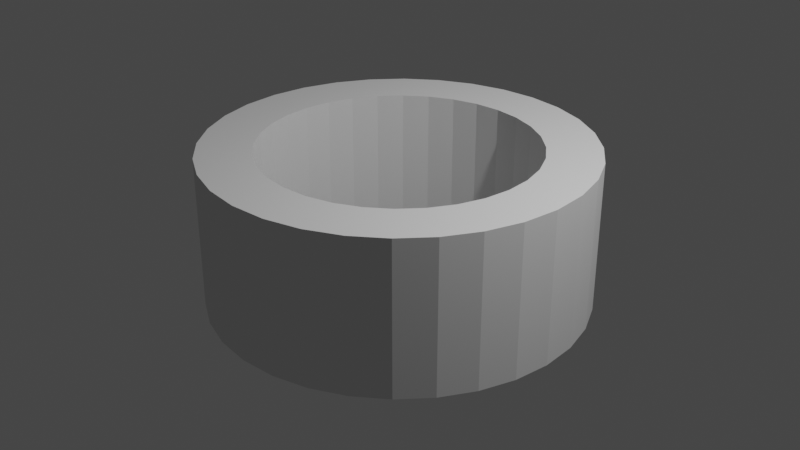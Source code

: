 # Source: Tic_Tac_Toe_O.blend  (saved by Blender 2.93.21; exported with 4.5.12 LTS)
import bpy
from mathutils import Matrix  # noqa: F401  (used for matrix-valued properties, if any)

bpy.ops.wm.read_factory_settings(use_empty=True)
scene = bpy.context.scene
scene.name = 'Scene'

# ---- collections
col_collection = bpy.data.collections.new('Collection'); scene.collection.children.link(col_collection)

# ---- world
world_world = bpy.data.worlds.new('World'); scene.world = world_world
world_world.use_nodes = True; world_world.node_tree.nodes.clear()
_N = world_world.node_tree.nodes; _L = world_world.node_tree.links
n0 = _N.new('ShaderNodeOutputWorld'); n0.name = 'World Output'; n0.location = (300, 300)
n1 = _N.new('ShaderNodeBackground'); n1.name = 'Background'; n1.location = (10, 300)
n1.inputs[0].default_value = (0.05088, 0.05088, 0.05088, 1.0)
_L.new(n1.outputs[0], n0.inputs[0])
n0.is_active_output = True
world_world.color = (0.05088, 0.05088, 0.05088)
world_world.use_sun_shadow = False
world_world.sun_shadow_jitter_overblur = 0.0

# ---- cameras
cam_camera = bpy.data.cameras.new('Camera')
cam_camera.clip_end = 100.0
cam_camera.ortho_scale = 7.314

# ---- lights
light_light = bpy.data.lights.new('Light', 'POINT')
light_light.transmission_factor = 0.0
light_light.energy = 1000.0
light_light.shadow_soft_size = 0.1
light_light.shadow_maximum_resolution = 0.006
light_light.use_absolute_resolution = True

# ---- meshes
me_cylinder = bpy.data.meshes.new('Cylinder')
me_cylinder.from_pydata([(-4.474e-08, 1.438, -0.8), (-4.474e-08, 1.438, 0.8), (0.2806, 1.411, -0.8), (0.2806, 1.411, 0.8), (0.5504, 1.329, -0.8), (0.5504, 1.329, 0.8), (0.7991, 1.196, -0.8), (0.7991, 1.196, 0.8), (1.017, 1.017, -0.8), (1.017, 1.017, 0.8), (1.196, 0.7991, -0.8), (1.196, 0.7991, 0.8), (1.329, 0.5504, -0.8), (1.329, 0.5504, 0.8), (1.411, 0.2806, -0.8), (1.411, 0.2806, 0.8), (1.438, -7.046e-08, -0.8), (1.438, -7.046e-08, 0.8), (1.411, -0.2806, -0.8), (1.411, -0.2806, 0.8), (1.329, -0.5504, -0.8), (1.329, -0.5504, 0.8), (1.196, -0.7991, -0.8), (1.196, -0.7991, 0.8), (1.017, -1.017, -0.8), (1.017, -1.017, 0.8), (0.7991, -1.196, -0.8), (0.7991, -1.196, 0.8), (0.5504, -1.329, -0.8), (0.5504, -1.329, 0.8), (0.2806, -1.411, -0.8), (0.2806, -1.411, 0.8), (-1.344e-07, -1.438, -0.8), (-1.344e-07, -1.438, 0.8), (-0.2806, -1.411, -0.8), (-0.2806, -1.411, 0.8), (-0.5504, -1.329, -0.8), (-0.5504, -1.329, 0.8), (-0.7991, -1.196, -0.8), (-0.7991, -1.196, 0.8), (-1.017, -1.017, -0.8), (-1.017, -1.017, 0.8), (-1.196, -0.7991, -0.8), (-1.196, -0.7991, 0.8), (-1.329, -0.5504, -0.8), (-1.329, -0.5504, 0.8), (-1.411, -0.2806, -0.8), (-1.411, -0.2806, 0.8), (-1.438, 1.886e-08, -0.8), (-1.438, 1.886e-08, 0.8), (-1.411, 0.2806, -0.8), (-1.411, 0.2806, 0.8), (-1.329, 0.5504, -0.8), (-1.329, 0.5504, 0.8), (-1.196, 0.7991, -0.8), (-1.196, 0.7991, 0.8), (-1.017, 1.017, -0.8), (-1.017, 1.017, 0.8), (-0.7991, 1.196, -0.8), (-0.7991, 1.196, 0.8), (-0.5504, 1.329, -0.8), (-0.5504, 1.329, 0.8), (-0.2806, 1.411, -0.8), (-0.2806, 1.411, 0.8), (0.0, 2.0, -0.8), (0.3902, 1.962, -0.8), (0.3902, 1.962, 0.8), (0.0, 2.0, 0.8), (0.7654, 1.848, -0.8), (0.7654, 1.848, 0.8), (1.111, 1.663, -0.8), (1.111, 1.663, 0.8), (1.414, 1.414, -0.8), (1.414, 1.414, 0.8), (1.663, 1.111, -0.8), (1.663, 1.111, 0.8), (1.848, 0.7654, -0.8), (1.848, 0.7654, 0.8), (1.962, 0.3902, -0.8), (1.962, 0.3902, 0.8), (2.0, -8.742e-08, -0.8), (2.0, -8.742e-08, 0.8), (1.962, -0.3902, -0.8), (1.962, -0.3902, 0.8), (1.848, -0.7654, -0.8), (1.848, -0.7654, 0.8), (1.663, -1.111, -0.8), (1.663, -1.111, 0.8), (1.414, -1.414, -0.8), (1.414, -1.414, 0.8), (1.111, -1.663, -0.8), (1.111, -1.663, 0.8), (0.7654, -1.848, -0.8), (0.7654, -1.848, 0.8), (0.3902, -1.962, -0.8), (0.3902, -1.962, 0.8), (-1.748e-07, -2.0, -0.8), (-1.748e-07, -2.0, 0.8), (-0.3902, -1.962, -0.8), (-0.3902, -1.962, 0.8), (-0.7654, -1.848, -0.8), (-0.7654, -1.848, 0.8), (-1.111, -1.663, -0.8), (-1.111, -1.663, 0.8), (-1.414, -1.414, -0.8), (-1.414, -1.414, 0.8), (-1.663, -1.111, -0.8), (-1.663, -1.111, 0.8), (-1.848, -0.7654, -0.8), (-1.848, -0.7654, 0.8), (-1.962, -0.3902, -0.8), (-1.962, -0.3902, 0.8), (-2.0, 2.385e-08, -0.8), (-2.0, 2.385e-08, 0.8), (-1.962, 0.3902, -0.8), (-1.962, 0.3902, 0.8), (-1.848, 0.7654, -0.8), (-1.848, 0.7654, 0.8), (-1.663, 1.111, -0.8), (-1.663, 1.111, 0.8), (-1.414, 1.414, -0.8), (-1.414, 1.414, 0.8), (-1.111, 1.663, -0.8), (-1.111, 1.663, 0.8), (-0.7654, 1.848, -0.8), (-0.7654, 1.848, 0.8), (-0.3902, 1.962, -0.8), (-0.3902, 1.962, 0.8)], [], [(64, 67, 66, 65), (65, 66, 69, 68), (68, 69, 71, 70), (70, 71, 73, 72), (72, 73, 75, 74), (74, 75, 77, 76), (76, 77, 79, 78), (78, 79, 81, 80), (80, 81, 83, 82), (82, 83, 85, 84), (84, 85, 87, 86), (86, 87, 89, 88), (88, 89, 91, 90), (90, 91, 93, 92), (92, 93, 95, 94), (94, 95, 97, 96), (96, 97, 99, 98), (98, 99, 101, 100), (100, 101, 103, 102), (102, 103, 105, 104), (104, 105, 107, 106), (106, 107, 109, 108), (108, 109, 111, 110), (110, 111, 113, 112), (112, 113, 115, 114), (114, 115, 117, 116), (116, 117, 119, 118), (118, 119, 121, 120), (120, 121, 123, 122), (122, 123, 125, 124), (124, 125, 127, 126), (126, 127, 67, 64), (2, 0, 64, 65), (1, 3, 66, 67), (4, 2, 65, 68), (3, 5, 69, 66), (6, 4, 68, 70), (5, 7, 71, 69), (8, 6, 70, 72), (7, 9, 73, 71), (10, 8, 72, 74), (9, 11, 75, 73), (12, 10, 74, 76), (11, 13, 77, 75), (14, 12, 76, 78), (13, 15, 79, 77), (16, 14, 78, 80), (15, 17, 81, 79), (18, 16, 80, 82), (17, 19, 83, 81), (20, 18, 82, 84), (19, 21, 85, 83), (22, 20, 84, 86), (21, 23, 87, 85), (24, 22, 86, 88), (23, 25, 89, 87), (26, 24, 88, 90), (25, 27, 91, 89), (28, 26, 90, 92), (27, 29, 93, 91), (30, 28, 92, 94), (29, 31, 95, 93), (32, 30, 94, 96), (31, 33, 97, 95), (34, 32, 96, 98), (33, 35, 99, 97), (36, 34, 98, 100), (35, 37, 101, 99), (38, 36, 100, 102), (37, 39, 103, 101), (40, 38, 102, 104), (39, 41, 105, 103), (42, 40, 104, 106), (41, 43, 107, 105), (44, 42, 106, 108), (43, 45, 109, 107), (46, 44, 108, 110), (45, 47, 111, 109), (48, 46, 110, 112), (47, 49, 113, 111), (50, 48, 112, 114), (49, 51, 115, 113), (52, 50, 114, 116), (51, 53, 117, 115), (54, 52, 116, 118), (53, 55, 119, 117), (56, 54, 118, 120), (55, 57, 121, 119), (58, 56, 120, 122), (57, 59, 123, 121), (60, 58, 122, 124), (59, 61, 125, 123), (62, 60, 124, 126), (61, 63, 127, 125), (0, 62, 126, 64), (63, 1, 67, 127), (1, 63, 62, 0), (63, 61, 60, 62), (61, 59, 58, 60), (59, 57, 56, 58), (57, 55, 54, 56), (55, 53, 52, 54), (53, 51, 50, 52), (51, 49, 48, 50), (49, 47, 46, 48), (47, 45, 44, 46), (45, 43, 42, 44), (43, 41, 40, 42), (41, 39, 38, 40), (39, 37, 36, 38), (37, 35, 34, 36), (35, 33, 32, 34), (33, 31, 30, 32), (31, 29, 28, 30), (29, 27, 26, 28), (27, 25, 24, 26), (25, 23, 22, 24), (23, 21, 20, 22), (21, 19, 18, 20), (19, 17, 16, 18), (17, 15, 14, 16), (15, 13, 12, 14), (13, 11, 10, 12), (11, 9, 8, 10), (9, 7, 6, 8), (7, 5, 4, 6), (5, 3, 2, 4), (3, 1, 0, 2)])
_uv = me_cylinder.uv_layers.new(name='UVMap')
_uv.uv.foreach_set('vector', [1.0, 0.5, 1.0, 1.0, 0.9688, 1.0, 0.9688, 0.5, 0.9688, 0.5, 0.9688, 1.0, 0.9375, 1.0, 0.9375, 0.5, 0.9375, 0.5, 0.9375, 1.0, 0.9062, 1.0, 0.9062, 0.5, 0.9062, 0.5, 0.9062, 1.0, 0.875, 1.0, 0.875, 0.5, 0.875, 0.5, 0.875, 1.0, 0.8438, 1.0, 0.8438, 0.5, 0.8438, 0.5, 0.8438, 1.0, 0.8125, 1.0, 0.8125, 0.5, 0.8125, 0.5, 0.8125, 1.0, 0.7812, 1.0, 0.7812, 0.5, 0.7812, 0.5, 0.7812, 1.0, 0.75, 1.0, 0.75, 0.5, 0.75, 0.5, 0.75, 1.0, 0.7188, 1.0, 0.7188, 0.5, 0.7188, 0.5, 0.7188, 1.0, 0.6875, 1.0, 0.6875, 0.5, 0.6875, 0.5, 0.6875, 1.0, 0.6562, 1.0, 0.6562, 0.5, 0.6562, 0.5, 0.6562, 1.0, 0.625, 1.0, 0.625, 0.5, 0.625, 0.5, 0.625, 1.0, 0.5938, 1.0, 0.5938, 0.5, 0.5938, 0.5, 0.5938, 1.0, 0.5625, 1.0, 0.5625, 0.5, 0.5625, 0.5, 0.5625, 1.0, 0.5312, 1.0, 0.5312, 0.5, 0.5312, 0.5, 0.5312, 1.0, 0.5, 1.0, 0.5, 0.5, 0.5, 0.5, 0.5, 1.0, 0.4688, 1.0, 0.4688, 0.5, 0.4688, 0.5, 0.4688, 1.0, 0.4375, 1.0, 0.4375, 0.5, 0.4375, 0.5, 0.4375, 1.0, 0.4062, 1.0, 0.4062, 0.5, 0.4062, 0.5, 0.4062, 1.0, 0.375, 1.0, 0.375, 0.5, 0.375, 0.5, 0.375, 1.0, 0.3438, 1.0, 0.3438, 0.5, 0.3438, 0.5, 0.3438, 1.0, 0.3125, 1.0, 0.3125, 0.5, 0.3125, 0.5, 0.3125, 1.0, 0.2812, 1.0, 0.2812, 0.5, 0.2812, 0.5, 0.2812, 1.0, 0.25, 1.0, 0.25, 0.5, 0.25, 0.5, 0.25, 1.0, 0.2188, 1.0, 0.2188, 0.5, 0.2188, 0.5, 0.2188, 1.0, 0.1875, 1.0, 0.1875, 0.5, 0.1875, 0.5, 0.1875, 1.0, 0.1562, 1.0, 0.1562, 0.5, 0.1562, 0.5, 0.1562, 1.0, 0.125, 1.0, 0.125, 0.5, 0.125, 0.5, 0.125, 1.0, 0.09375, 1.0, 0.09375, 0.5, 0.09375, 0.5, 0.09375, 1.0, 0.0625, 1.0, 0.0625, 0.5, 0.0625, 0.5, 0.0625, 1.0, 0.03125, 1.0, 0.03125, 0.5, 0.03125, 0.5, 0.03125, 1.0, 0.0, 1.0, 0.0, 0.5, 0.7874, 0.4381, 0.75, 0.4418, 0.75, 0.49, 0.7968, 0.4854, 0.25, 0.4418, 0.2874, 0.4381, 0.2968, 0.4854, 0.25, 0.49, 0.8234, 0.4272, 0.7874, 0.4381, 0.7968, 0.4854, 0.8418, 0.4717, 0.2874, 0.4381, 0.3234, 0.4272, 0.3418, 0.4717, 0.2968, 0.4854, 0.8565, 0.4094, 0.8234, 0.4272, 0.8418, 0.4717, 0.8833, 0.4496, 0.3234, 0.4272, 0.3565, 0.4094, 0.3833, 0.4496, 0.3418, 0.4717, 0.8856, 0.3856, 0.8565, 0.4094, 0.8833, 0.4496, 0.9197, 0.4197, 0.3565, 0.4094, 0.3856, 0.3856, 0.4197, 0.4197, 0.3833, 0.4496, 0.9094, 0.3565, 0.8856, 0.3856, 0.9197, 0.4197, 0.9496, 0.3833, 0.3856, 0.3856, 0.4094, 0.3565, 0.4496, 0.3833, 0.4197, 0.4197, 0.9272, 0.3234, 0.9094, 0.3565, 0.9496, 0.3833, 0.9717, 0.3418, 0.4094, 0.3565, 0.4272, 0.3234, 0.4717, 0.3418, 0.4496, 0.3833, 0.9381, 0.2874, 0.9272, 0.3234, 0.9717, 0.3418, 0.9854, 0.2968, 0.4272, 0.3234, 0.4381, 0.2874, 0.4854, 0.2968, 0.4717, 0.3418, 0.9418, 0.25, 0.9381, 0.2874, 0.9854, 0.2968, 0.99, 0.25, 0.4381, 0.2874, 0.4418, 0.25, 0.49, 0.25, 0.4854, 0.2968, 0.9381, 0.2126, 0.9418, 0.25, 0.99, 0.25, 0.9854, 0.2032, 0.4418, 0.25, 0.4381, 0.2126, 0.4854, 0.2032, 0.49, 0.25, 0.9272, 0.1766, 0.9381, 0.2126, 0.9854, 0.2032, 0.9717, 0.1582, 0.4381, 0.2126, 0.4272, 0.1766, 0.4717, 0.1582, 0.4854, 0.2032, 0.9094, 0.1435, 0.9272, 0.1766, 0.9717, 0.1582, 0.9496, 0.1167, 0.4272, 0.1766, 0.4094, 0.1435, 0.4496, 0.1167, 0.4717, 0.1582, 0.8856, 0.1144, 0.9094, 0.1435, 0.9496, 0.1167, 0.9197, 0.08029, 0.4094, 0.1435, 0.3856, 0.1144, 0.4197, 0.08029, 0.4496, 0.1167, 0.8565, 0.09055, 0.8856, 0.1144, 0.9197, 0.08029, 0.8833, 0.05045, 0.3856, 0.1144, 0.3565, 0.09055, 0.3833, 0.05045, 0.4197, 0.08029, 0.8234, 0.07283, 0.8565, 0.09055, 0.8833, 0.05045, 0.8418, 0.02827, 0.3565, 0.09055, 0.3234, 0.07283, 0.3418, 0.02827, 0.3833, 0.05045, 0.7874, 0.06192, 0.8234, 0.07283, 0.8418, 0.02827, 0.7968, 0.01461, 0.3234, 0.07283, 0.2874, 0.06192, 0.2968, 0.01461, 0.3418, 0.02827, 0.75, 0.05823, 0.7874, 0.06192, 0.7968, 0.01461, 0.75, 0.01, 0.2874, 0.06192, 0.25, 0.05823, 0.25, 0.01, 0.2968, 0.01461, 0.7126, 0.06192, 0.75, 0.05823, 0.75, 0.01, 0.7032, 0.01461, 0.25, 0.05823, 0.2126, 0.06192, 0.2032, 0.01461, 0.25, 0.01, 0.6766, 0.07283, 0.7126, 0.06192, 0.7032, 0.01461, 0.6582, 0.02827, 0.2126, 0.06192, 0.1766, 0.07283, 0.1582, 0.02827, 0.2032, 0.01461, 0.6435, 0.09055, 0.6766, 0.07283, 0.6582, 0.02827, 0.6167, 0.05045, 0.1766, 0.07283, 0.1435, 0.09055, 0.1167, 0.05045, 0.1582, 0.02827, 0.6144, 0.1144, 0.6435, 0.09055, 0.6167, 0.05045, 0.5803, 0.08029, 0.1435, 0.09055, 0.1144, 0.1144, 0.08029, 0.08029, 0.1167, 0.05045, 0.5906, 0.1435, 0.6144, 0.1144, 0.5803, 0.08029, 0.5504, 0.1167, 0.1144, 0.1144, 0.09055, 0.1435, 0.05045, 0.1167, 0.08029, 0.08029, 0.5728, 0.1766, 0.5906, 0.1435, 0.5504, 0.1167, 0.5283, 0.1582, 0.09055, 0.1435, 0.07283, 0.1766, 0.02827, 0.1582, 0.05045, 0.1167, 0.5619, 0.2126, 0.5728, 0.1766, 0.5283, 0.1582, 0.5146, 0.2032, 0.07283, 0.1766, 0.06192, 0.2126, 0.01461, 0.2032, 0.02827, 0.1582, 0.5582, 0.25, 0.5619, 0.2126, 0.5146, 0.2032, 0.51, 0.25, 0.06192, 0.2126, 0.05823, 0.25, 0.01, 0.25, 0.01461, 0.2032, 0.5619, 0.2874, 0.5582, 0.25, 0.51, 0.25, 0.5146, 0.2968, 0.05823, 0.25, 0.06192, 0.2874, 0.01461, 0.2968, 0.01, 0.25, 0.5728, 0.3234, 0.5619, 0.2874, 0.5146, 0.2968, 0.5283, 0.3418, 0.06192, 0.2874, 0.07283, 0.3234, 0.02827, 0.3418, 0.01461, 0.2968, 0.5906, 0.3565, 0.5728, 0.3234, 0.5283, 0.3418, 0.5504, 0.3833, 0.07283, 0.3234, 0.09055, 0.3565, 0.05045, 0.3833, 0.02827, 0.3418, 0.6144, 0.3856, 0.5906, 0.3565, 0.5504, 0.3833, 0.5803, 0.4197, 0.09055, 0.3565, 0.1144, 0.3856, 0.08029, 0.4197, 0.05045, 0.3833, 0.6435, 0.4094, 0.6144, 0.3856, 0.5803, 0.4197, 0.6167, 0.4496, 0.1144, 0.3856, 0.1435, 0.4094, 0.1167, 0.4496, 0.08029, 0.4197, 0.6766, 0.4272, 0.6435, 0.4094, 0.6167, 0.4496, 0.6582, 0.4717, 0.1435, 0.4094, 0.1766, 0.4272, 0.1582, 0.4717, 0.1167, 0.4496, 0.7126, 0.4381, 0.6766, 0.4272, 0.6582, 0.4717, 0.7032, 0.4854, 0.1766, 0.4272, 0.2126, 0.4381, 0.2032, 0.4854, 0.1582, 0.4717, 0.75, 0.4418, 0.7126, 0.4381, 0.7032, 0.4854, 0.75, 0.49, 0.2126, 0.4381, 0.25, 0.4418, 0.25, 0.49, 0.2032, 0.4854, 0.25, 0.4418, 0.2126, 0.4381, 0.7126, 0.4381, 0.75, 0.4418, 0.2126, 0.4381, 0.1766, 0.4272, 0.6766, 0.4272, 0.7126, 0.4381, 0.1766, 0.4272, 0.1435, 0.4094, 0.6435, 0.4094, 0.6766, 0.4272, 0.1435, 0.4094, 0.1144, 0.3856, 0.6144, 0.3856, 0.6435, 0.4094, 0.1144, 0.3856, 0.09055, 0.3565, 0.5906, 0.3565, 0.6144, 0.3856, 0.09055, 0.3565, 0.07283, 0.3234, 0.5728, 0.3234, 0.5906, 0.3565, 0.07283, 0.3234, 0.06192, 0.2874, 0.5619, 0.2874, 0.5728, 0.3234, 0.06192, 0.2874, 0.05823, 0.25, 0.5582, 0.25, 0.5619, 0.2874, 0.05823, 0.25, 0.06192, 0.2126, 0.5619, 0.2126, 0.5582, 0.25, 0.06192, 0.2126, 0.07283, 0.1766, 0.5728, 0.1766, 0.5619, 0.2126, 0.07283, 0.1766, 0.09055, 0.1435, 0.5906, 0.1435, 0.5728, 0.1766, 0.09055, 0.1435, 0.1144, 0.1144, 0.6144, 0.1144, 0.5906, 0.1435, 0.1144, 0.1144, 0.1435, 0.09055, 0.6435, 0.09055, 0.6144, 0.1144, 0.1435, 0.09055, 0.1766, 0.07283, 0.6766, 0.07283, 0.6435, 0.09055, 0.1766, 0.07283, 0.2126, 0.06192, 0.7126, 0.06192, 0.6766, 0.07283, 0.2126, 0.06192, 0.25, 0.05823, 0.75, 0.05823, 0.7126, 0.06192, 0.25, 0.05823, 0.2874, 0.06192, 0.7874, 0.06192, 0.75, 0.05823, 0.2874, 0.06192, 0.3234, 0.07283, 0.8234, 0.07283, 0.7874, 0.06192, 0.3234, 0.07283, 0.3565, 0.09055, 0.8565, 0.09055, 0.8234, 0.07283, 0.3565, 0.09055, 0.3856, 0.1144, 0.8856, 0.1144, 0.8565, 0.09055, 0.3856, 0.1144, 0.4094, 0.1435, 0.9094, 0.1435, 0.8856, 0.1144, 0.4094, 0.1435, 0.4272, 0.1766, 0.9272, 0.1766, 0.9094, 0.1435, 0.4272, 0.1766, 0.4381, 0.2126, 0.9381, 0.2126, 0.9272, 0.1766, 0.4381, 0.2126, 0.4418, 0.25, 0.9418, 0.25, 0.9381, 0.2126, 0.4418, 0.25, 0.4381, 0.2874, 0.9381, 0.2874, 0.9418, 0.25, 0.4381, 0.2874, 0.4272, 0.3234, 0.9272, 0.3234, 0.9381, 0.2874, 0.4272, 0.3234, 0.4094, 0.3565, 0.9094, 0.3565, 0.9272, 0.3234, 0.4094, 0.3565, 0.3856, 0.3856, 0.8856, 0.3856, 0.9094, 0.3565, 0.3856, 0.3856, 0.3565, 0.4094, 0.8565, 0.4094, 0.8856, 0.3856, 0.3565, 0.4094, 0.3234, 0.4272, 0.8234, 0.4272, 0.8565, 0.4094, 0.3234, 0.4272, 0.2874, 0.4381, 0.7874, 0.4381, 0.8234, 0.4272, 0.2874, 0.4381, 0.25, 0.4418, 0.75, 0.4418, 0.7874, 0.4381])
me_cylinder.use_remesh_fix_poles = True
me_cylinder.use_remesh_preserve_attributes = False
me_cylinder.update()

# ---- objects
ob_light = bpy.data.objects.new('Light', light_light)
ob_camera = bpy.data.objects.new('Camera', cam_camera)
ob_tic_tac_toe_o = bpy.data.objects.new('Tic Tac Toe O', me_cylinder)

# ---- transforms, parenting, visibility, modifiers, constraints
ob_light.location = (4.076, 1.005, 5.904)
ob_light.rotation_euler = (0.6503, 0.05522, 1.866)
ob_light.lock_rotations_4d = False
ob_light.empty_display_type = 'ARROWS'
ob_light.color = (0.0, 0.0, 0.0, 0.0)
ob_light.lineart.crease_threshold = 0.0
ob_camera.location = (7.359, -6.926, 4.958)
ob_camera.rotation_euler = (1.109, 0.0, 0.8149)
ob_camera.lock_rotations_4d = False
ob_camera.empty_display_type = 'ARROWS'
ob_camera.color = (0.0, 0.0, 0.0, 0.0)
ob_camera.display_type = 'WIRE'
ob_camera.lineart.crease_threshold = 0.0
ob_tic_tac_toe_o.location = (0.0, 0.0, 0.0)

# ---- collection membership
col_collection.objects.link(ob_light)
col_collection.objects.link(ob_camera)
col_collection.objects.link(ob_tic_tac_toe_o)

# ---- scene / render settings (as saved in the file)
scene.camera = ob_camera
scene.frame_start = 1; scene.frame_end = 250; scene.frame_set(1)
scene.render.engine = 'BLENDER_EEVEE_NEXT'
scene.cycles.use_denoising = False
scene.cycles.samples = 128
scene.cycles.sampling_pattern = 'TABULATED_SOBOL'
scene.cycles.use_adaptive_sampling = False
scene.cycles.use_light_tree = False
scene.view_settings.view_transform = 'Filmic'
bpy.context.view_layer.update()
